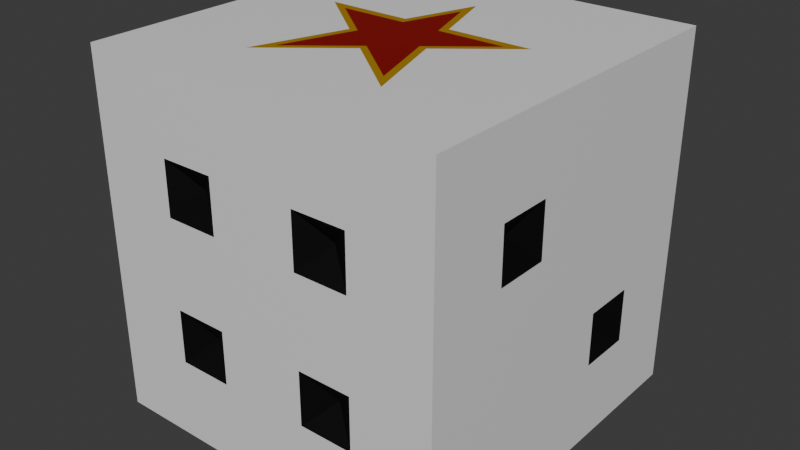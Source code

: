 # Source: DadoStella.blend  (saved by Blender 4.0.36; exported with 4.5.12 LTS)
import bpy
from mathutils import Matrix  # noqa: F401  (used for matrix-valued properties, if any)

bpy.ops.wm.read_factory_settings(use_empty=True)
scene = bpy.context.scene
scene.name = 'Scene'

# ---- collections
col_collection = bpy.data.collections.new('Collection'); scene.collection.children.link(col_collection)

# ---- materials (node trees are filled in below, after node groups)
mat_dice = bpy.data.materials.new('dice')
mat_dice.alpha_threshold = 0.0
mat_dice.use_transparent_shadow = False
mat_dice.roughness = 0.5
mat_dice.line_color = (0.0, 0.0, 0.0, 1.0)
mat_hole = bpy.data.materials.new('hole')
mat_hole.use_transparent_shadow = False
mat_red = bpy.data.materials.new('red')
mat_red.use_transparent_shadow = False
mat_gold = bpy.data.materials.new('gold')
mat_gold.use_transparent_shadow = False

# ---- material node trees
mat_dice.use_nodes = True; mat_dice.node_tree.nodes.clear()
_N = mat_dice.node_tree.nodes; _L = mat_dice.node_tree.links
n0 = _N.new('ShaderNodeOutputMaterial'); n0.name = 'Material Output'; n0.location = (300, 300)
n1 = _N.new('ShaderNodeBsdfPrincipled'); n1.name = 'Principled BSDF'; n1.location = (10, 300)
n1.inputs[3].default_value = 1.45
_L.new(n1.outputs[0], n0.inputs[0])
n0.is_active_output = True
mat_hole.use_nodes = True; mat_hole.node_tree.nodes.clear()
_N = mat_hole.node_tree.nodes; _L = mat_hole.node_tree.links
n0 = _N.new('ShaderNodeBsdfPrincipled'); n0.name = 'Principled BSDF'; n0.location = (10, 300)
n0.inputs[0].default_value = (0.0, 0.0, 0.0, 1.0)
n0.inputs[3].default_value = 1.45
n1 = _N.new('ShaderNodeOutputMaterial'); n1.name = 'Material Output'; n1.location = (300, 300)
_L.new(n0.outputs[0], n1.inputs[0])
n1.is_active_output = True
mat_red.use_nodes = True; mat_red.node_tree.nodes.clear()
_N = mat_red.node_tree.nodes; _L = mat_red.node_tree.links
n0 = _N.new('ShaderNodeBsdfPrincipled'); n0.name = 'Principled BSDF'; n0.location = (10, 300)
n0.inputs[0].default_value = (0.247, 0.0, 0.0, 1.0)
n0.inputs[3].default_value = 1.45
n1 = _N.new('ShaderNodeOutputMaterial'); n1.name = 'Material Output'; n1.location = (300, 300)
_L.new(n0.outputs[0], n1.inputs[0])
n1.is_active_output = True
mat_gold.use_nodes = True; mat_gold.node_tree.nodes.clear()
_N = mat_gold.node_tree.nodes; _L = mat_gold.node_tree.links
n0 = _N.new('ShaderNodeBsdfPrincipled'); n0.name = 'Principled BSDF'; n0.location = (10, 300)
n0.inputs[0].default_value = (0.801, 0.4341, 0.0, 1.0)
n0.inputs[1].default_value = 0.5
n0.inputs[2].default_value = 0.3
n0.inputs[3].default_value = 1.45
n1 = _N.new('ShaderNodeOutputMaterial'); n1.name = 'Material Output'; n1.location = (300, 300)
_L.new(n0.outputs[0], n1.inputs[0])
n1.is_active_output = True

# ---- world
world_world = bpy.data.worlds.new('World'); scene.world = world_world
world_world.use_nodes = True; world_world.node_tree.nodes.clear()
_N = world_world.node_tree.nodes; _L = world_world.node_tree.links
n0 = _N.new('ShaderNodeOutputWorld'); n0.name = 'World Output'; n0.location = (300, 300)
n1 = _N.new('ShaderNodeBackground'); n1.name = 'Background'; n1.location = (10, 300)
n1.inputs[0].default_value = (0.05088, 0.05088, 0.05088, 1.0)
_L.new(n1.outputs[0], n0.inputs[0])
n0.is_active_output = True
world_world.color = (0.05088, 0.05088, 0.05088)
world_world.use_sun_shadow = False
world_world.sun_shadow_jitter_overblur = 0.0

# ---- meshes
me_cube = bpy.data.meshes.new('Cube')
me_cube.from_pydata([(1.0, 1.0, 1.0), (1.0, 1.0, -1.0), (1.0, -1.0, 1.0), (1.0, -1.0, -1.0), (-1.0, 1.0, 1.0), (-1.0, 1.0, -1.0), (-1.0, -1.0, 1.0), (-1.0, -1.0, -1.0), (-1.0, 0.6, -1.0), (-1.0, 0.2, -1.0), (-1.0, -0.2, -1.0), (-1.0, -0.6, -1.0), (1.0, 0.6, 1.0), (1.0, 0.2, 1.0), (1.0, -0.2, 1.0), (1.0, -0.6, 1.0), (-1.0, -0.6, 1.0), (-1.0, -0.2, 1.0), (-1.0, 0.2, 1.0), (-1.0, 0.6, 1.0), (1.0, -0.6, -1.0), (1.0, -0.2, -1.0), (1.0, 0.2, -1.0), (1.0, 0.6, -1.0), (0.6, 1.0, -1.0), (0.2, 1.0, -1.0), (-0.2, 1.0, -1.0), (-0.6, 1.0, -1.0), (0.6, -1.0, 1.0), (0.2, -1.0, 1.0), (-0.2, -1.0, 1.0), (-0.6, -1.0, 1.0), (-0.6, -1.0, -1.0), (-0.2, -1.0, -1.0), (0.2, -1.0, -1.0), (0.6, -1.0, -1.0), (-0.6, 1.0, 1.0), (-0.2, 1.0, 1.0), (0.2, 1.0, 1.0), (0.6, 1.0, 1.0), (0.55, 0.55, -1.0), (0.25, 0.55, -1.0), (-0.25, 0.55, -1.0), (-0.55, 0.55, -1.0), (0.55, 0.25, -1.0), (0.25, 0.25, -1.0), (-0.25, 0.25, -1.0), (-0.55, 0.25, -1.0), (0.55, -0.25, -1.0), (0.25, -0.25, -1.0), (-0.25, -0.25, -1.0), (-0.55, -0.25, -1.0), (0.55, -0.55, -1.0), (0.25, -0.55, -1.0), (-0.25, -0.55, -1.0), (-0.55, -0.55, -1.0), (-0.6, 0.6, 1.0), (-0.2, 0.6, 1.0), (0.2, 0.6, 1.0), (0.6, 0.6, 1.0), (-0.6, 0.2, 1.0), (0.6, 0.2, 1.0), (-0.6, -0.2, 1.0), (0.6, -0.2, 1.0), (-0.6, -0.6, 1.0), (-0.2, -0.6, 1.0), (0.2, -0.6, 1.0), (0.6, -0.6, 1.0), (1.0, 1.0, 0.6), (1.0, 1.0, 0.2), (1.0, 1.0, -0.2), (1.0, 1.0, -0.6), (-1.0, -1.0, -0.6), (-1.0, -1.0, -0.2), (-1.0, -1.0, 0.2), (-1.0, -1.0, 0.6), (1.0, -1.0, 0.6), (1.0, -1.0, 0.2), (1.0, -1.0, -0.2), (1.0, -1.0, -0.6), (-1.0, 1.0, 0.6), (-1.0, 1.0, 0.2), (-1.0, 1.0, -0.2), (-1.0, 1.0, -0.6), (1.0, 0.6, 0.6), (1.0, 0.6, 0.2), (1.0, 0.55, -0.25), (1.0, 0.55, -0.55), (1.0, 0.2, 0.6), (1.0, 0.2, 0.2), (1.0, 0.25, -0.25), (1.0, 0.25, -0.55), (1.0, -0.25, 0.55), (1.0, -0.25, 0.25), (1.0, -0.2, -0.2), (1.0, -0.2, -0.6), (1.0, -0.55, 0.55), (1.0, -0.55, 0.25), (1.0, -0.6, -0.2), (1.0, -0.6, -0.6), (-1.0, -0.55, 0.55), (-1.0, -0.55, 0.25), (-1.0, -0.55, -0.25), (-1.0, -0.55, -0.55), (-1.0, -0.25, 0.55), (-1.0, -0.15, 0.15), (-1.0, -0.25, -0.25), (-1.0, -0.25, -0.55), (-1.0, 0.25, 0.55), (-1.0, 0.15, 0.15), (-1.0, 0.25, -0.25), (-1.0, 0.25, -0.55), (-1.0, 0.55, 0.55), (-1.0, 0.55, 0.25), (-1.0, 0.55, -0.25), (-1.0, 0.55, -0.55), (-0.6, 1.0, 0.6), (-0.6, 1.0, 0.2), (-0.55, 1.0, -0.25), (-0.55, 1.0, -0.55), (-0.2, 1.0, 0.6), (-0.15, 1.0, 0.15), (-0.25, 1.0, -0.25), (-0.25, 1.0, -0.55), (0.25, 1.0, 0.55), (0.15, 1.0, 0.15), (0.15, 1.0, -0.15), (0.2, 1.0, -0.6), (0.55, 1.0, 0.55), (0.55, 1.0, 0.25), (0.6, 1.0, -0.2), (0.6, 1.0, -0.6), (0.55, -1.0, 0.55), (0.55, -1.0, 0.25), (0.55, -1.0, -0.25), (0.55, -1.0, -0.55), (0.25, -1.0, 0.55), (0.25, -1.0, 0.25), (0.25, -1.0, -0.25), (0.25, -1.0, -0.55), (-0.25, -1.0, 0.55), (-0.25, -1.0, 0.25), (-0.25, -1.0, -0.25), (-0.25, -1.0, -0.55), (-0.55, -1.0, 0.55), (-0.55, -1.0, 0.25), (-0.55, -1.0, -0.25), (-0.55, -1.0, -0.55), (-0.2, 0.2, 1.0), (0.2, 0.2, 1.0), (0.6, 0.6, -1.0), (0.2, 0.6, -1.0), (-0.2, 0.6, -1.0), (-0.6, 0.6, -1.0), (0.55, 0.15, -1.0), (0.25, 0.15, -1.0), (-0.25, 0.15, -1.0), (-0.55, 0.15, -1.0), (0.55, -0.15, -1.0), (0.25, -0.15, -1.0), (-0.25, -0.15, -1.0), (-0.55, -0.15, -1.0), (0.6, -0.6, -1.0), (0.2, -0.6, -1.0), (-0.2, -0.6, -1.0), (-0.6, -0.6, -1.0), (0.6, 0.2, -1.0), (0.2, 0.2, -1.0), (-0.2, 0.2, -1.0), (-0.6, 0.2, -1.0), (0.6, -0.2, -1.0), (0.2, -0.2, -1.0), (-0.2, -0.2, -1.0), (-0.6, -0.2, -1.0), (0.6, -1.0, 0.6), (0.6, -1.0, 0.2), (0.6, -1.0, -0.2), (0.6, -1.0, -0.6), (0.2, -1.0, 0.6), (0.2, -1.0, 0.2), (0.2, -1.0, -0.2), (0.2, -1.0, -0.6), (-0.2, -1.0, 0.6), (-0.2, -1.0, 0.2), (-0.2, -1.0, -0.2), (-0.2, -1.0, -0.6), (-0.6, -1.0, 0.6), (-0.6, -1.0, 0.2), (-0.6, -1.0, -0.2), (-0.6, -1.0, -0.6), (-0.6, 1.0, -0.2), (-0.6, 1.0, -0.6), (-0.2, 1.0, 0.2), (-0.2, 1.0, -0.6), (-0.2, 1.0, -0.2), (-0.15, 1.0, -0.15), (0.2, 1.0, 0.6), (0.2, 1.0, -0.2), (0.2, 1.0, 0.2), (0.25, 1.0, 0.25), (0.6, 1.0, 0.6), (0.6, 1.0, 0.2), (-1.0, -0.6, 0.6), (-1.0, -0.6, 0.2), (-1.0, -0.6, -0.2), (-1.0, -0.6, -0.6), (-1.0, -0.2, 0.6), (-1.0, -0.2, -0.6), (-1.0, -0.2, 0.2), (-1.0, -0.25, 0.25), (-1.0, -0.2, -0.2), (-1.0, -0.15, -0.15), (-1.0, 0.2, 0.6), (-1.0, 0.2, -0.6), (-1.0, 0.2, 0.2), (-1.0, 0.25, 0.25), (-1.0, 0.2, -0.2), (-1.0, 0.15, -0.15), (-1.0, 0.6, 0.6), (-1.0, 0.6, 0.2), (-1.0, 0.6, -0.2), (-1.0, 0.6, -0.6), (1.0, 0.6, -0.2), (1.0, 0.6, -0.6), (1.0, 0.2, -0.2), (1.0, 0.2, -0.6), (1.0, -0.2, 0.6), (1.0, -0.2, 0.2), (1.0, -0.6, 0.6), (1.0, -0.6, 0.2), (-0.4, -0.4, -0.9), (0.4, -0.4, -0.9), (-0.4, 0.0, -0.9), (0.4, 0.0, -0.9), (-0.4, 0.4, -0.9), (0.4, 0.4, -0.9), (-0.4, -0.9, -0.4), (-0.4, -0.9, 0.4), (0.4, -0.9, -0.4), (0.4, -0.9, 0.4), (0.4, 0.9, 0.4), (0.0, 0.9, 0.0), (-0.4, 0.9, -0.4), (-0.9, 0.4, -0.4), (-0.9, 0.4, 0.4), (-0.9, 0.0, 0.0), (-0.9, -0.4, -0.4), (-0.9, -0.4, 0.4), (0.9, -0.4, 0.4), (0.9, 0.4, -0.4), (0.0, 1.0, -1.0), (0.0, -1.0, 1.0), (0.0, -1.0, -1.0), (0.0, 0.6, -1.0), (0.0, 0.2, -1.0), (0.0, -0.2, -1.0), (0.0, -0.6, -1.0), (0.0, -0.6, 1.0), (0.0, -1.0, -0.6), (0.0, -1.0, -0.2), (0.0, -1.0, 0.2), (0.0, -1.0, 0.6), (0.0, 1.0, -0.6), (0.0, 1.0, -0.2), (0.0, 1.0, -0.15), (0.4, -1.0, 1.0), (0.4, 1.0, 1.0), (0.4, 0.6, 1.0), (0.4, 0.2, 1.0), (0.4, -0.2, 1.0), (0.4, -0.6, 1.0), (0.4, -1.0, 0.6), (0.4, 1.0, 0.6), (0.4, -1.0, 0.55), (0.4, 1.0, 0.55), (-0.4, -1.0, 1.0), (-0.4, 1.0, 1.0), (-0.4, 0.6, 1.0), (-0.4, 0.2, 1.0), (-0.4, -0.2, 1.0), (-0.4, -0.6, 1.0), (-0.4, -1.0, 0.6), (-0.4, 1.0, -0.2), (-0.4, 1.0, 0.2), (-0.4, 1.0, 0.6), (-0.4, -1.0, 0.55), (-0.4, 1.0, -0.25), (0.0, 1.0, 1.0), (0.0, 0.6, 1.0), (0.0, 1.0, 0.2), (0.0, 1.0, 0.6), (0.0, 1.0, 0.15), (1.0, 0.0, 1.0), (-1.0, 0.0, 1.0), (1.0, 0.0, -1.0), (0.6, 0.0, 1.0), (-0.6, 0.0, 1.0), (0.6, 0.0, -1.0), (-1.0, 0.0, 0.2), (-1.0, 0.0, 0.6), (1.0, 0.0, -0.6), (1.0, 0.0, -0.2), (1.0, 0.0, 0.2), (1.0, 0.0, 0.6), (0.55, 0.0, -1.0), (-1.0, 0.0, 0.15), (0.4, 0.0, 1.0), (-0.4, 0.0, 1.0), (1.0, -0.4, 1.0), (-1.0, -0.4, 1.0), (0.6, -0.4, 1.0), (-0.6, -0.4, 1.0), (-1.0, -0.4, 0.6), (1.0, -0.4, 0.6), (-1.0, -0.4, 0.55), (1.0, -0.4, 0.55), (0.0, -0.4, 1.0), (0.4, -0.4, 1.0), (-0.4, -0.4, 1.0), (1.0, 0.4, 1.0), (-1.0, 0.4, 1.0), (0.6, 0.4, 1.0), (0.2, 0.4, 1.0), (-0.2, 0.4, 1.0), (-0.6, 0.4, 1.0), (-1.0, 0.4, 0.6), (1.0, 0.4, -0.2), (1.0, 0.4, 0.2), (1.0, 0.4, 0.6), (-1.0, 0.4, 0.55), (1.0, 0.4, -0.25), (0.4, 0.4, 1.0), (-0.4, 0.4, 1.0), (0.4, 0.04, 1.0), (0.2, -0.44, 1.0), (-0.4, 0.04, 1.0), (-0.06667, 0.4, 1.0), (0.2667, -0.2, 1.0), (0.1333, 0.2, 1.0), (-0.2, -0.44, 1.0), (0.35, 0.0, 1.0), (-0.15, -0.4, 1.0), (-0.3333, -0.4, 1.0), (0.3333, -0.4, 1.0), (-0.35, 0.0, 1.0), (-0.1333, 0.2, 1.0), (-0.2667, -0.2, 1.0), (0.06667, 0.4, 1.0), (0.15, -0.4, 1.0), (0.0, -0.28, 1.0), (-0.2316, -0.09474, 1.0), (0.2316, -0.09474, 1.0), (-0.4841, 0.1512, 1.0), (0.4841, 0.1512, 1.0), (-0.1614, 0.1512, 1.0), (0.1614, 0.1512, 1.0), (0.3227, 0.1512, 1.0), (0.3227, -0.4943, 1.0), (-0.3227, 0.1512, 1.0), (-0.3227, -0.4943, 1.0), (-4.454e-09, 0.474, 1.0), (0.3227, 0.02214, 1.0), (0.1614, -0.3652, 1.0), (-0.3227, 0.02214, 1.0), (-0.05379, 0.3126, 1.0), (0.2152, -0.1715, 1.0), (0.1076, 0.1512, 1.0), (-0.1614, -0.3652, 1.0), (0.2824, -0.01014, 1.0), (-0.121, -0.3329, 1.0), (-0.269, -0.3329, 1.0), (0.269, -0.3329, 1.0), (-0.2824, -0.01014, 1.0), (-0.1076, 0.1512, 1.0), (-0.2152, -0.1715, 1.0), (0.05379, 0.3126, 1.0), (0.121, -0.3329, 1.0), (-4.454e-09, -0.2361, 1.0), (-0.1869, -0.08658, 1.0), (0.1869, -0.08658, 1.0)], [], [(64, 16, 6, 31), (186, 31, 6, 75), (218, 19, 4, 80), (162, 20, 3, 35), (228, 15, 2, 76), (200, 39, 0, 68), (68, 0, 12, 84), (328, 319, 13, 88), (303, 292, 14, 226), (313, 308, 15, 228), (24, 1, 23, 150), (150, 23, 22, 166), (297, 294, 21, 170), (170, 21, 20, 162), (75, 6, 16, 202), (312, 309, 17, 206), (299, 293, 18, 212), (325, 320, 19, 218), (36, 4, 19, 56), (324, 320, 18, 60), (296, 293, 17, 62), (311, 309, 16, 64), (308, 310, 67, 15), (317, 343, 270), (316, 341, 339, 65, 257), (318, 311, 64, 280), (292, 295, 63, 14), (306, 340, 351, 337, 269), (51, 50, 230), (307, 296, 62, 279), (319, 321, 61, 13), (331, 322, 149, 268), (332, 324, 60, 278), (0, 39, 59, 12), (266, 38, 58, 267), (287, 37, 57, 288), (276, 36, 56, 277), (10, 173, 165, 11), (49, 48, 231), (255, 171, 163, 256), (157, 156, 232), (9, 169, 173, 10), (155, 154, 233), (254, 167, 171, 255), (43, 42, 234), (8, 153, 169, 9), (41, 40, 235), (253, 151, 167, 254), (143, 142, 236), (5, 27, 153, 8), (27, 26, 152, 153), (250, 25, 151, 253), (25, 24, 150, 151), (80, 4, 36, 116), (284, 276, 37, 120), (290, 287, 38, 196), (272, 266, 39, 200), (11, 165, 32, 7), (165, 164, 33, 32), (256, 163, 34, 252), (163, 162, 35, 34), (76, 2, 28, 174), (271, 265, 29, 178), (261, 251, 30, 182), (281, 275, 31, 186), (15, 67, 28, 2), (270, 66, 29, 265), (257, 65, 30, 251), (280, 64, 31, 275), (33, 185, 189, 32), (141, 140, 237), (184, 183, 187, 188), (135, 134, 238), (252, 258, 185, 33), (258, 259, 184, 185), (259, 260, 183, 184), (260, 261, 182, 183), (35, 177, 181, 34), (133, 132, 239), (176, 175, 179, 180), (199, 124, 240), (3, 79, 177, 35), (79, 78, 176, 177), (78, 77, 175, 176), (77, 76, 174, 175), (25, 127, 131, 24), (127, 197, 130, 131), (197, 198, 201, 130), (195, 121, 241), (250, 262, 127, 25), (262, 263, 197, 127), (119, 118, 242), (289, 290, 196, 198), (27, 191, 193, 26), (111, 110, 243), (282, 283, 192, 194), (283, 284, 120, 192), (5, 83, 191, 27), (83, 82, 190, 191), (82, 81, 117, 190), (81, 80, 116, 117), (9, 213, 221, 8), (215, 108, 244), (216, 214, 219, 220), (211, 105, 245), (10, 207, 213, 9), (207, 210, 216, 213), (103, 102, 246), (298, 299, 212, 214), (11, 205, 207, 10), (101, 100, 247), (204, 203, 208, 210), (93, 92, 248), (7, 72, 205, 11), (72, 73, 204, 205), (73, 74, 203, 204), (74, 75, 202, 203), (21, 95, 99, 20), (95, 94, 98, 99), (94, 227, 229, 98), (87, 86, 249), (294, 300, 95, 21), (300, 301, 94, 95), (301, 302, 227, 94), (302, 303, 226, 227), (23, 223, 225, 22), (326, 327, 89, 224), (327, 328, 88, 89), (1, 71, 223, 23), (71, 70, 222, 223), (70, 69, 85, 222), (69, 68, 84, 85), (24, 131, 71, 1), (131, 130, 70, 71), (130, 201, 69, 70), (201, 200, 68, 69), (20, 99, 79, 3), (99, 98, 78, 79), (98, 229, 77, 78), (229, 228, 76, 77), (8, 221, 83, 5), (221, 220, 82, 83), (220, 219, 81, 82), (219, 218, 80, 81), (32, 189, 72, 7), (189, 188, 73, 72), (188, 187, 74, 73), (187, 186, 75, 74), (40, 41, 151, 150), (42, 43, 153, 152), (45, 44, 166, 167), (47, 46, 168, 169), (48, 49, 171, 170), (50, 51, 173, 172), (53, 52, 162, 163), (55, 54, 164, 165), (51, 55, 165, 173), (54, 50, 172, 164), (49, 53, 163, 171), (52, 48, 170, 162), (43, 47, 169, 153), (46, 42, 152, 168), (41, 45, 167, 151), (44, 40, 150, 166), (154, 155, 167, 166), (156, 157, 169, 168), (159, 158, 170, 171), (161, 160, 172, 173), (157, 161, 173, 169), (160, 156, 168, 172), (155, 159, 171, 167), (304, 154, 166, 297), (132, 133, 175, 174), (134, 135, 177, 176), (137, 136, 178, 179), (139, 138, 180, 181), (140, 141, 183, 182), (142, 143, 185, 184), (145, 144, 186, 187), (147, 146, 188, 189), (143, 147, 189, 185), (146, 142, 184, 188), (141, 145, 187, 183), (285, 140, 182, 281), (135, 139, 181, 177), (138, 134, 176, 180), (133, 137, 179, 175), (273, 132, 174, 271), (118, 119, 191, 190), (121, 195, 194, 192), (123, 122, 194, 193), (124, 199, 198, 196), (126, 125, 198, 197), (129, 128, 200, 201), (199, 129, 201, 198), (274, 124, 196, 272), (264, 126, 197, 263), (291, 121, 192, 289), (119, 123, 193, 191), (286, 118, 190, 282), (100, 101, 203, 202), (102, 103, 205, 204), (209, 104, 206, 208), (105, 211, 210, 208), (107, 106, 210, 207), (108, 215, 214, 212), (217, 109, 214, 216), (110, 111, 213, 216), (113, 112, 218, 219), (115, 114, 220, 221), (111, 115, 221, 213), (114, 110, 216, 220), (215, 113, 219, 214), (329, 108, 212, 325), (211, 217, 216, 210), (305, 105, 208, 298), (103, 107, 207, 205), (106, 102, 204, 210), (101, 209, 208, 203), (314, 100, 202, 312), (86, 87, 223, 222), (91, 90, 224, 225), (92, 93, 227, 226), (97, 96, 228, 229), (93, 97, 229, 227), (315, 92, 226, 313), (87, 91, 225, 223), (330, 86, 222, 326), (50, 54, 230), (54, 55, 230), (55, 51, 230), (48, 52, 231), (52, 53, 231), (53, 49, 231), (156, 160, 232), (160, 161, 232), (161, 157, 232), (154, 304, 158, 233), (158, 159, 233), (159, 155, 233), (42, 46, 234), (46, 47, 234), (47, 43, 234), (40, 44, 235), (44, 45, 235), (45, 41, 235), (142, 146, 236), (146, 147, 236), (147, 143, 236), (140, 285, 144, 237), (144, 145, 237), (145, 141, 237), (134, 138, 238), (138, 139, 238), (139, 135, 238), (132, 273, 136, 239), (136, 137, 239), (137, 133, 239), (124, 274, 128, 240), (128, 129, 240), (129, 199, 240), (121, 291, 125, 241), (125, 126, 241), (126, 264, 195, 241), (118, 286, 122, 242), (122, 123, 242), (123, 119, 242), (110, 114, 243), (114, 115, 243), (115, 111, 243), (108, 329, 112, 244), (112, 113, 244), (113, 215, 244), (105, 305, 109, 245), (109, 217, 245), (217, 211, 245), (102, 106, 246), (106, 107, 246), (107, 103, 246), (100, 314, 104, 247), (104, 209, 247), (209, 101, 247), (92, 315, 96, 248), (96, 97, 248), (97, 93, 248), (86, 330, 90, 249), (90, 91, 249), (91, 87, 249), (195, 264, 263, 194), (193, 194, 263, 262), (26, 193, 262, 250), (179, 178, 261, 260), (180, 179, 260, 259), (181, 180, 259, 258), (34, 181, 258, 252), (66, 257, 251, 29), (178, 29, 251, 261), (164, 256, 252, 33), (26, 250, 253, 152), (152, 253, 254, 168), (168, 254, 255, 172), (172, 255, 256, 164), (128, 274, 272, 200), (136, 273, 271, 178), (67, 270, 265, 28), (174, 28, 265, 271), (196, 38, 266, 272), (39, 266, 267, 59), (321, 331, 268, 61), (295, 306, 269, 63), (310, 317, 270, 67), (122, 286, 282, 194), (144, 285, 281, 186), (117, 116, 284, 283), (190, 117, 283, 282), (65, 280, 275, 30), (182, 30, 275, 281), (116, 36, 276, 284), (37, 276, 277, 57), (323, 332, 278, 148), (125, 291, 289, 198), (192, 120, 290, 289), (120, 37, 287, 290), (38, 287, 288, 58), (322, 347, 338, 149), (61, 333, 306, 295), (109, 305, 298, 214), (158, 304, 297, 170), (89, 88, 303, 302), (224, 89, 302, 301), (225, 224, 301, 300), (22, 225, 300, 294), (208, 206, 299, 298), (13, 61, 295, 292), (60, 18, 293, 296), (206, 17, 293, 299), (166, 22, 294, 297), (88, 13, 292, 303), (63, 269, 317, 310), (96, 315, 313, 228), (104, 314, 312, 206), (279, 62, 311, 318), (269, 337, 343, 317), (14, 63, 310, 308), (62, 17, 309, 311), (202, 16, 309, 312), (226, 14, 308, 313), (58, 288, 347, 322), (57, 277, 332, 323), (59, 267, 331, 321), (90, 330, 326, 224), (112, 329, 325, 218), (85, 84, 328, 327), (222, 85, 327, 326), (277, 56, 324, 332), (288, 57, 323, 336), (267, 58, 322, 331), (12, 59, 321, 319), (56, 19, 320, 324), (212, 18, 320, 325), (84, 12, 319, 328), (342, 346, 279, 318), (348, 349, 316), (349, 341, 316), (345, 336, 323, 148), (339, 280, 65), (280, 342, 318), (344, 335, 307), (335, 60, 296, 307), (333, 340, 306), (350, 344, 307, 279, 346), (270, 334, 66), (334, 348, 316, 257, 66), (339, 341, 369, 367), (338, 347, 375, 366), (347, 288, 360, 375), (333, 61, 353, 361), (336, 345, 373, 364), (348, 334, 362, 376), (342, 280, 359, 370), (337, 351, 379, 365), (278, 60, 352, 358), (280, 339, 367, 359), (351, 340, 368, 379), (288, 336, 364, 360), (148, 278, 358, 354), (335, 344, 372, 363), (149, 338, 366, 355), (60, 335, 363, 352), (345, 148, 354, 373), (61, 268, 356, 353), (340, 333, 361, 368), (343, 337, 365, 371), (350, 346, 374, 378), (346, 342, 370, 374), (344, 350, 378, 372), (349, 348, 376, 377), (268, 149, 355, 356), (270, 343, 371, 357), (341, 349, 377, 369), (334, 270, 357, 362), (358, 352, 363, 372, 378, 374, 370, 359, 367, 369, 377, 376, 362, 357, 371, 365, 379, 368, 361, 353, 356, 355, 366, 375, 360, 364, 373, 354)])
me_cube.polygons.foreach_set('material_index', [0, 0, 0, 0, 0, 0, 0, 0, 0, 0, 0, 0, 0, 0, 0, 0, 0, 0, 0, 0, 0, 0, 0, 0, 0, 0, 0, 0, 1, 0, 0, 0, 0, 0, 0, 0, 0, 0, 1, 0, 1, 0, 1, 0, 1, 0, 1, 0, 1, 0, 0, 0, 0, 0, 0, 0, 0, 0, 0, 0, 0, 0, 0, 0, 0, 0, 0, 0, 0, 0, 1, 0, 1, 0, 0, 0, 0, 0, 1, 0, 1, 0, 0, 0, 0, 0, 0, 0, 1, 0, 0, 1, 0, 0, 1, 0, 0, 0, 0, 0, 0, 0, 1, 0, 1, 0, 0, 1, 0, 0, 1, 0, 1, 0, 0, 0, 0, 0, 0, 0, 1, 0, 0, 0, 0, 0, 0, 0, 0, 0, 0, 0, 0, 0, 0, 0, 0, 0, 0, 0, 0, 0, 0, 0, 0, 0, 0, 0, 0, 0, 0, 0, 0, 0, 0, 0, 0, 0, 0, 0, 0, 0, 0, 0, 0, 0, 0, 0, 0, 0, 0, 0, 0, 0, 0, 0, 0, 0, 0, 0, 0, 0, 0, 0, 0, 0, 0, 0, 0, 0, 0, 0, 0, 0, 0, 0, 0, 0, 0, 0, 0, 0, 0, 0, 0, 0, 0, 0, 0, 0, 0, 0, 0, 0, 0, 0, 0, 0, 0, 0, 0, 0, 0, 0, 0, 0, 0, 0, 1, 1, 1, 1, 1, 1, 1, 1, 1, 1, 1, 1, 1, 1, 1, 1, 1, 1, 1, 1, 1, 1, 1, 1, 1, 1, 1, 1, 1, 1, 1, 1, 1, 1, 1, 1, 1, 1, 1, 1, 1, 1, 1, 1, 1, 1, 1, 1, 1, 1, 1, 1, 1, 1, 1, 1, 1, 1, 1, 1, 0, 0, 0, 0, 0, 0, 0, 0, 0, 0, 0, 0, 0, 0, 0, 0, 0, 0, 0, 0, 0, 0, 0, 0, 0, 0, 0, 0, 0, 0, 0, 0, 0, 0, 0, 0, 0, 0, 0, 0, 0, 0, 0, 0, 0, 0, 0, 0, 0, 0, 0, 0, 0, 0, 0, 0, 0, 0, 0, 0, 0, 0, 0, 0, 0, 0, 0, 0, 0, 0, 0, 0, 0, 0, 0, 0, 0, 0, 0, 0, 0, 0, 0, 0, 0, 3, 3, 3, 3, 3, 3, 3, 3, 3, 3, 3, 3, 3, 3, 3, 3, 3, 3, 3, 3, 3, 3, 3, 3, 3, 3, 3, 3, 2])
_uv = me_cube.uv_layers.new(name='UVMap')
_uv.uv.foreach_set('vector', [0.825, 0.7, 0.875, 0.7, 0.875, 0.75, 0.825, 0.75, 0.575, 0.95, 0.625, 0.95, 0.625, 1.0, 0.575, 1.0, 0.575, 0.2, 0.625, 0.2, 0.625, 0.25, 0.575, 0.25, 0.325, 0.7, 0.375, 0.7, 0.375, 0.75, 0.325, 0.75, 0.575, 0.7, 0.625, 0.7, 0.625, 0.75, 0.575, 0.75, 0.575, 0.45, 0.625, 0.45, 0.625, 0.5, 0.575, 0.5, 0.575, 0.5, 0.625, 0.5, 0.625, 0.55, 0.575, 0.55, 0.575, 0.575, 0.625, 0.575, 0.625, 0.6, 0.575, 0.6, 0.575, 0.625, 0.625, 0.625, 0.625, 0.65, 0.575, 0.65, 0.575, 0.675, 0.625, 0.675, 0.625, 0.7, 0.575, 0.7, 0.325, 0.5, 0.375, 0.5, 0.375, 0.55, 0.325, 0.55, 0.325, 0.55, 0.375, 0.55, 0.375, 0.6, 0.325, 0.6, 0.325, 0.625, 0.375, 0.625, 0.375, 0.65, 0.325, 0.65, 0.325, 0.65, 0.375, 0.65, 0.375, 0.7, 0.325, 0.7, 0.575, 0.0, 0.625, 0.0, 0.625, 0.05, 0.575, 0.05, 0.575, 0.075, 0.625, 0.075, 0.625, 0.1, 0.575, 0.1, 0.575, 0.125, 0.625, 0.125, 0.625, 0.15, 0.575, 0.15, 0.575, 0.175, 0.625, 0.175, 0.625, 0.2, 0.575, 0.2, 0.825, 0.5, 0.875, 0.5, 0.875, 0.55, 0.825, 0.55, 0.825, 0.575, 0.875, 0.575, 0.875, 0.6, 0.825, 0.6, 0.825, 0.625, 0.875, 0.625, 0.875, 0.65, 0.825, 0.65, 0.825, 0.675, 0.875, 0.675, 0.875, 0.7, 0.825, 0.7, 0.625, 0.675, 0.675, 0.675, 0.675, 0.7, 0.625, 0.7, 0.7, 0.675, 0.7083, 0.675, 0.7, 0.7, 0.75, 0.675, 0.7687, 0.675, 0.775, 0.68, 0.775, 0.7, 0.75, 0.7, 0.8, 0.675, 0.825, 0.675, 0.825, 0.7, 0.8, 0.7, 0.625, 0.625, 0.675, 0.625, 0.675, 0.65, 0.625, 0.65, 0.7, 0.625, 0.7063, 0.625, 0.7211, 0.6368, 0.7167, 0.65, 0.7, 0.65, 0.1813, 0.6562, 0.2188, 0.6562, 0.2, 0.675, 0.8, 0.625, 0.825, 0.625, 0.825, 0.65, 0.8, 0.65, 0.625, 0.575, 0.675, 0.575, 0.675, 0.6, 0.625, 0.6, 0.7, 0.575, 0.725, 0.575, 0.725, 0.6, 0.7, 0.6, 0.8, 0.575, 0.825, 0.575, 0.825, 0.6, 0.8, 0.6, 0.625, 0.5, 0.675, 0.5, 0.675, 0.55, 0.625, 0.55, 0.7, 0.5, 0.725, 0.5, 0.725, 0.55, 0.7, 0.55, 0.75, 0.5, 0.775, 0.5, 0.775, 0.55, 0.75, 0.55, 0.8, 0.5, 0.825, 0.5, 0.825, 0.55, 0.8, 0.55, 0.125, 0.65, 0.175, 0.65, 0.175, 0.7, 0.125, 0.7, 0.2813, 0.6563, 0.3187, 0.6562, 0.3, 0.675, 0.25, 0.65, 0.275, 0.65, 0.275, 0.7, 0.25, 0.7, 0.1813, 0.6063, 0.2188, 0.6063, 0.2, 0.625, 0.125, 0.6, 0.175, 0.6, 0.175, 0.65, 0.125, 0.65, 0.2812, 0.6063, 0.3188, 0.6063, 0.3, 0.625, 0.25, 0.6, 0.275, 0.6, 0.275, 0.65, 0.25, 0.65, 0.1813, 0.5562, 0.2188, 0.5562, 0.2, 0.575, 0.125, 0.55, 0.175, 0.55, 0.175, 0.6, 0.125, 0.6, 0.2812, 0.5562, 0.3188, 0.5563, 0.3, 0.575, 0.25, 0.55, 0.275, 0.55, 0.275, 0.6, 0.25, 0.6, 0.4313, 0.9063, 0.4688, 0.9063, 0.45, 0.925, 0.125, 0.5, 0.175, 0.5, 0.175, 0.55, 0.125, 0.55, 0.175, 0.5, 0.225, 0.5, 0.225, 0.55, 0.175, 0.55, 0.25, 0.5, 0.275, 0.5, 0.275, 0.55, 0.25, 0.55, 0.275, 0.5, 0.325, 0.5, 0.325, 0.55, 0.275, 0.55, 0.575, 0.25, 0.625, 0.25, 0.625, 0.3, 0.575, 0.3, 0.575, 0.325, 0.625, 0.325, 0.625, 0.35, 0.575, 0.35, 0.575, 0.375, 0.625, 0.375, 0.625, 0.4, 0.575, 0.4, 0.575, 0.425, 0.625, 0.425, 0.625, 0.45, 0.575, 0.45, 0.125, 0.7, 0.175, 0.7, 0.175, 0.75, 0.125, 0.75, 0.175, 0.7, 0.225, 0.7, 0.225, 0.75, 0.175, 0.75, 0.25, 0.7, 0.275, 0.7, 0.275, 0.75, 0.25, 0.75, 0.275, 0.7, 0.325, 0.7, 0.325, 0.75, 0.275, 0.75, 0.575, 0.75, 0.625, 0.75, 0.625, 0.8, 0.575, 0.8, 0.575, 0.825, 0.625, 0.825, 0.625, 0.85, 0.575, 0.85, 0.575, 0.875, 0.625, 0.875, 0.625, 0.9, 0.575, 0.9, 0.575, 0.925, 0.625, 0.925, 0.625, 0.95, 0.575, 0.95, 0.625, 0.7, 0.675, 0.7, 0.675, 0.75, 0.625, 0.75, 0.7, 0.7, 0.725, 0.7, 0.725, 0.75, 0.7, 0.75, 0.75, 0.7, 0.775, 0.7, 0.775, 0.75, 0.75, 0.75, 0.8, 0.7, 0.825, 0.7, 0.825, 0.75, 0.8, 0.75, 0.375, 0.9, 0.425, 0.9, 0.425, 0.95, 0.375, 0.95, 0.5312, 0.9063, 0.5688, 0.9062, 0.55, 0.925, 0.475, 0.9, 0.525, 0.9, 0.525, 0.95, 0.475, 0.95, 0.4313, 0.8063, 0.4688, 0.8063, 0.45, 0.825, 0.375, 0.875, 0.425, 0.875, 0.425, 0.9, 0.375, 0.9, 0.425, 0.875, 0.475, 0.875, 0.475, 0.9, 0.425, 0.9, 0.475, 0.875, 0.525, 0.875, 0.525, 0.9, 0.475, 0.9, 0.525, 0.875, 0.575, 0.875, 0.575, 0.9, 0.525, 0.9, 0.375, 0.8, 0.425, 0.8, 0.425, 0.85, 0.375, 0.85, 0.5312, 0.8063, 0.5688, 0.8063, 0.55, 0.825, 0.475, 0.8, 0.525, 0.8, 0.525, 0.85, 0.475, 0.85, 0.5312, 0.4063, 0.5688, 0.4063, 0.55, 0.425, 0.375, 0.75, 0.425, 0.75, 0.425, 0.8, 0.375, 0.8, 0.425, 0.75, 0.475, 0.75, 0.475, 0.8, 0.425, 0.8, 0.475, 0.75, 0.525, 0.75, 0.525, 0.8, 0.475, 0.8, 0.525, 0.75, 0.575, 0.75, 0.575, 0.8, 0.525, 0.8, 0.375, 0.4, 0.425, 0.4, 0.425, 0.45, 0.375, 0.45, 0.425, 0.4, 0.475, 0.4, 0.475, 0.45, 0.425, 0.45, 0.475, 0.4, 0.525, 0.4, 0.525, 0.45, 0.475, 0.45, 0.4812, 0.3563, 0.5187, 0.3563, 0.5, 0.375, 0.375, 0.375, 0.425, 0.375, 0.425, 0.4, 0.375, 0.4, 0.425, 0.375, 0.475, 0.375, 0.475, 0.4, 0.425, 0.4, 0.4313, 0.3063, 0.4688, 0.3063, 0.45, 0.325, 0.525, 0.375, 0.575, 0.375, 0.575, 0.4, 0.525, 0.4, 0.375, 0.3, 0.425, 0.3, 0.425, 0.35, 0.375, 0.35, 0.4313, 0.1563, 0.4688, 0.1563, 0.45, 0.175, 0.475, 0.325, 0.525, 0.325, 0.525, 0.35, 0.475, 0.35, 0.525, 0.325, 0.575, 0.325, 0.575, 0.35, 0.525, 0.35, 0.375, 0.25, 0.425, 0.25, 0.425, 0.3, 0.375, 0.3, 0.425, 0.25, 0.475, 0.25, 0.475, 0.3, 0.425, 0.3, 0.475, 0.25, 0.525, 0.25, 0.525, 0.3, 0.475, 0.3, 0.525, 0.25, 0.575, 0.25, 0.575, 0.3, 0.525, 0.3, 0.375, 0.15, 0.425, 0.15, 0.425, 0.2, 0.375, 0.2, 0.5312, 0.1563, 0.5688, 0.1562, 0.55, 0.175, 0.475, 0.15, 0.525, 0.15, 0.525, 0.2, 0.475, 0.2, 0.4812, 0.1063, 0.5187, 0.1063, 0.5, 0.125, 0.375, 0.1, 0.425, 0.1, 0.425, 0.15, 0.375, 0.15, 0.425, 0.1, 0.475, 0.1, 0.475, 0.15, 0.425, 0.15, 0.4313, 0.05625, 0.4688, 0.05625, 0.45, 0.075, 0.525, 0.125, 0.575, 0.125, 0.575, 0.15, 0.525, 0.15, 0.375, 0.05, 0.425, 0.05, 0.425, 0.1, 0.375, 0.1, 0.5312, 0.05625, 0.5688, 0.05625, 0.55, 0.075, 0.475, 0.05, 0.525, 0.05, 0.525, 0.1, 0.475, 0.1, 0.5312, 0.6562, 0.5688, 0.6562, 0.55, 0.675, 0.375, 0.0, 0.425, 0.0, 0.425, 0.05, 0.375, 0.05, 0.425, 0.0, 0.475, 0.0, 0.475, 0.05, 0.425, 0.05, 0.475, 0.0, 0.525, 0.0, 0.525, 0.05, 0.475, 0.05, 0.525, 0.0, 0.575, 0.0, 0.575, 0.05, 0.525, 0.05, 0.375, 0.65, 0.425, 0.65, 0.425, 0.7, 0.375, 0.7, 0.425, 0.65, 0.475, 0.65, 0.475, 0.7, 0.425, 0.7, 0.475, 0.65, 0.525, 0.65, 0.525, 0.7, 0.475, 0.7, 0.4313, 0.5562, 0.4688, 0.5562, 0.45, 0.575, 0.375, 0.625, 0.425, 0.625, 0.425, 0.65, 0.375, 0.65, 0.425, 0.625, 0.475, 0.625, 0.475, 0.65, 0.425, 0.65, 0.475, 0.625, 0.525, 0.625, 0.525, 0.65, 0.475, 0.65, 0.525, 0.625, 0.575, 0.625, 0.575, 0.65, 0.525, 0.65, 0.375, 0.55, 0.425, 0.55, 0.425, 0.6, 0.375, 0.6, 0.475, 0.575, 0.525, 0.575, 0.525, 0.6, 0.475, 0.6, 0.525, 0.575, 0.575, 0.575, 0.575, 0.6, 0.525, 0.6, 0.375, 0.5, 0.425, 0.5, 0.425, 0.55, 0.375, 0.55, 0.425, 0.5, 0.475, 0.5, 0.475, 0.55, 0.425, 0.55, 0.475, 0.5, 0.525, 0.5, 0.525, 0.55, 0.475, 0.55, 0.525, 0.5, 0.575, 0.5, 0.575, 0.55, 0.525, 0.55, 0.375, 0.45, 0.425, 0.45, 0.425, 0.5, 0.375, 0.5, 0.425, 0.45, 0.475, 0.45, 0.475, 0.5, 0.425, 0.5, 0.475, 0.45, 0.525, 0.45, 0.525, 0.5, 0.475, 0.5, 0.525, 0.45, 0.575, 0.45, 0.575, 0.5, 0.525, 0.5, 0.375, 0.7, 0.425, 0.7, 0.425, 0.75, 0.375, 0.75, 0.425, 0.7, 0.475, 0.7, 0.475, 0.75, 0.425, 0.75, 0.475, 0.7, 0.525, 0.7, 0.525, 0.75, 0.475, 0.75, 0.525, 0.7, 0.575, 0.7, 0.575, 0.75, 0.525, 0.75, 0.375, 0.2, 0.425, 0.2, 0.425, 0.25, 0.375, 0.25, 0.425, 0.2, 0.475, 0.2, 0.475, 0.25, 0.425, 0.25, 0.475, 0.2, 0.525, 0.2, 0.525, 0.25, 0.475, 0.25, 0.525, 0.2, 0.575, 0.2, 0.575, 0.25, 0.525, 0.25, 0.375, 0.95, 0.425, 0.95, 0.425, 1.0, 0.375, 1.0, 0.425, 0.95, 0.475, 0.95, 0.475, 1.0, 0.425, 1.0, 0.475, 0.95, 0.525, 0.95, 0.525, 1.0, 0.475, 1.0, 0.525, 0.95, 0.575, 0.95, 0.575, 1.0, 0.525, 1.0, 0.3188, 0.5563, 0.2812, 0.5562, 0.275, 0.55, 0.325, 0.55, 0.2188, 0.5562, 0.1813, 0.5562, 0.175, 0.55, 0.225, 0.55, 0.2813, 0.5938, 0.3187, 0.5938, 0.325, 0.6, 0.275, 0.6, 0.1813, 0.5938, 0.2188, 0.5938, 0.225, 0.6, 0.175, 0.6, 0.3187, 0.6562, 0.2813, 0.6563, 0.275, 0.65, 0.325, 0.65, 0.2188, 0.6562, 0.1813, 0.6562, 0.175, 0.65, 0.225, 0.65, 0.2812, 0.6938, 0.3187, 0.6937, 0.325, 0.7, 0.275, 0.7, 0.1813, 0.6938, 0.2187, 0.6937, 0.225, 0.7, 0.175, 0.7, 0.1813, 0.6562, 0.1813, 0.6938, 0.175, 0.7, 0.175, 0.65, 0.2187, 0.6937, 0.2188, 0.6562, 0.225, 0.65, 0.225, 0.7, 0.2813, 0.6563, 0.2812, 0.6938, 0.275, 0.7, 0.275, 0.65, 0.3187, 0.6937, 0.3187, 0.6562, 0.325, 0.65, 0.325, 0.7, 0.1813, 0.5562, 0.1813, 0.5938, 0.175, 0.6, 0.175, 0.55, 0.2188, 0.5938, 0.2188, 0.5562, 0.225, 0.55, 0.225, 0.6, 0.2812, 0.5562, 0.2813, 0.5938, 0.275, 0.6, 0.275, 0.55, 0.3187, 0.5938, 0.3188, 0.5563, 0.325, 0.55, 0.325, 0.6, 0.3188, 0.6063, 0.2812, 0.6063, 0.275, 0.6, 0.325, 0.6, 0.2188, 0.6063, 0.1813, 0.6063, 0.175, 0.6, 0.225, 0.6, 0.2812, 0.6437, 0.3187, 0.6438, 0.325, 0.65, 0.275, 0.65, 0.1813, 0.6438, 0.2188, 0.6437, 0.225, 0.65, 0.175, 0.65, 0.1813, 0.6063, 0.1813, 0.6438, 0.175, 0.65, 0.175, 0.6, 0.2188, 0.6437, 0.2188, 0.6063, 0.225, 0.6, 0.225, 0.65, 0.2812, 0.6063, 0.2812, 0.6437, 0.275, 0.65, 0.275, 0.6, 0.3188, 0.625, 0.3188, 0.6063, 0.325, 0.6, 0.325, 0.625, 0.5688, 0.8063, 0.5312, 0.8063, 0.525, 0.8, 0.575, 0.8, 0.4688, 0.8063, 0.4313, 0.8063, 0.425, 0.8, 0.475, 0.8, 0.5312, 0.8438, 0.5687, 0.8438, 0.575, 0.85, 0.525, 0.85, 0.4313, 0.8438, 0.4688, 0.8438, 0.475, 0.85, 0.425, 0.85, 0.5688, 0.9062, 0.5312, 0.9063, 0.525, 0.9, 0.575, 0.9, 0.4688, 0.9063, 0.4313, 0.9063, 0.425, 0.9, 0.475, 0.9, 0.5312, 0.9438, 0.5687, 0.9437, 0.575, 0.95, 0.525, 0.95, 0.4313, 0.9438, 0.4687, 0.9437, 0.475, 0.95, 0.425, 0.95, 0.4313, 0.9063, 0.4313, 0.9438, 0.425, 0.95, 0.425, 0.9, 0.4687, 0.9437, 0.4688, 0.9063, 0.475, 0.9, 0.475, 0.95, 0.5312, 0.9063, 0.5312, 0.9438, 0.525, 0.95, 0.525, 0.9, 0.5687, 0.925, 0.5688, 0.9062, 0.575, 0.9, 0.575, 0.925, 0.4313, 0.8063, 0.4313, 0.8438, 0.425, 0.85, 0.425, 0.8, 0.4688, 0.8438, 0.4688, 0.8063, 0.475, 0.8, 0.475, 0.85, 0.5312, 0.8063, 0.5312, 0.8438, 0.525, 0.85, 0.525, 0.8, 0.5688, 0.825, 0.5688, 0.8063, 0.575, 0.8, 0.575, 0.825, 0.4688, 0.3063, 0.4313, 0.3063, 0.425, 0.3, 0.475, 0.3, 0.5187, 0.3563, 0.4812, 0.3563, 0.475, 0.35, 0.525, 0.35, 0.4313, 0.3438, 0.4688, 0.3438, 0.475, 0.35, 0.425, 0.35, 0.5688, 0.4063, 0.5312, 0.4063, 0.525, 0.4, 0.575, 0.4, 0.4812, 0.3937, 0.5187, 0.3937, 0.525, 0.4, 0.475, 0.4, 0.5312, 0.4437, 0.5687, 0.4437, 0.575, 0.45, 0.525, 0.45, 0.5312, 0.4063, 0.5312, 0.4437, 0.525, 0.45, 0.525, 0.4, 0.5687, 0.425, 0.5688, 0.4063, 0.575, 0.4, 0.575, 0.425, 0.4813, 0.375, 0.4812, 0.3937, 0.475, 0.4, 0.475, 0.375, 0.5187, 0.375, 0.5187, 0.3563, 0.525, 0.35, 0.525, 0.375, 0.4313, 0.3063, 0.4313, 0.3438, 0.425, 0.35, 0.425, 0.3, 0.4688, 0.325, 0.4688, 0.3063, 0.475, 0.3, 0.475, 0.325, 0.5688, 0.05625, 0.5312, 0.05625, 0.525, 0.05, 0.575, 0.05, 0.4688, 0.05625, 0.4313, 0.05625, 0.425, 0.05, 0.475, 0.05, 0.5312, 0.09375, 0.5687, 0.09375, 0.575, 0.1, 0.525, 0.1, 0.5187, 0.1063, 0.4812, 0.1063, 0.475, 0.1, 0.525, 0.1, 0.4313, 0.09375, 0.4688, 0.09375, 0.475, 0.1, 0.425, 0.1, 0.5688, 0.1562, 0.5312, 0.1563, 0.525, 0.15, 0.575, 0.15, 0.4812, 0.1438, 0.5187, 0.1438, 0.525, 0.15, 0.475, 0.15, 0.4688, 0.1563, 0.4313, 0.1563, 0.425, 0.15, 0.475, 0.15, 0.5312, 0.1937, 0.5687, 0.1938, 0.575, 0.2, 0.525, 0.2, 0.4313, 0.1937, 0.4687, 0.1937, 0.475, 0.2, 0.425, 0.2, 0.4313, 0.1563, 0.4313, 0.1937, 0.425, 0.2, 0.425, 0.15, 0.4687, 0.1937, 0.4688, 0.1563, 0.475, 0.15, 0.475, 0.2, 0.5312, 0.1563, 0.5312, 0.1937, 0.525, 0.2, 0.525, 0.15, 0.5687, 0.175, 0.5688, 0.1562, 0.575, 0.15, 0.575, 0.175, 0.4812, 0.1063, 0.4812, 0.1438, 0.475, 0.15, 0.475, 0.1, 0.5187, 0.125, 0.5187, 0.1063, 0.525, 0.1, 0.525, 0.125, 0.4313, 0.05625, 0.4313, 0.09375, 0.425, 0.1, 0.425, 0.05, 0.4688, 0.09375, 0.4688, 0.05625, 0.475, 0.05, 0.475, 0.1, 0.5312, 0.05625, 0.5312, 0.09375, 0.525, 0.1, 0.525, 0.05, 0.5688, 0.075, 0.5688, 0.05625, 0.575, 0.05, 0.575, 0.075, 0.4688, 0.5562, 0.4313, 0.5562, 0.425, 0.55, 0.475, 0.55, 0.4313, 0.5938, 0.4688, 0.5938, 0.475, 0.6, 0.425, 0.6, 0.5688, 0.6562, 0.5312, 0.6562, 0.525, 0.65, 0.575, 0.65, 0.5312, 0.6938, 0.5687, 0.6937, 0.575, 0.7, 0.525, 0.7, 0.5312, 0.6562, 0.5312, 0.6938, 0.525, 0.7, 0.525, 0.65, 0.5687, 0.675, 0.5688, 0.6562, 0.575, 0.65, 0.575, 0.675, 0.4313, 0.5562, 0.4313, 0.5938, 0.425, 0.6, 0.425, 0.55, 0.4688, 0.575, 0.4688, 0.5562, 0.475, 0.55, 0.475, 0.575, 0.2188, 0.6562, 0.2187, 0.6937, 0.2, 0.675, 0.2187, 0.6937, 0.1813, 0.6938, 0.2, 0.675, 0.1813, 0.6938, 0.1813, 0.6562, 0.2, 0.675, 0.3187, 0.6562, 0.3187, 0.6937, 0.3, 0.675, 0.3187, 0.6937, 0.2812, 0.6938, 0.3, 0.675, 0.2812, 0.6938, 0.2813, 0.6563, 0.3, 0.675, 0.2188, 0.6063, 0.2188, 0.6437, 0.2, 0.625, 0.2188, 0.6437, 0.1813, 0.6438, 0.2, 0.625, 0.1813, 0.6438, 0.1813, 0.6063, 0.2, 0.625, 0.3188, 0.6063, 0.3188, 0.625, 0.3187, 0.6438, 0.3, 0.625, 0.3187, 0.6438, 0.2812, 0.6437, 0.3, 0.625, 0.2812, 0.6437, 0.2812, 0.6063, 0.3, 0.625, 0.2188, 0.5562, 0.2188, 0.5938, 0.2, 0.575, 0.2188, 0.5938, 0.1813, 0.5938, 0.2, 0.575, 0.1813, 0.5938, 0.1813, 0.5562, 0.2, 0.575, 0.3188, 0.5563, 0.3187, 0.5938, 0.3, 0.575, 0.3187, 0.5938, 0.2813, 0.5938, 0.3, 0.575, 0.2813, 0.5938, 0.2812, 0.5562, 0.3, 0.575, 0.4688, 0.9063, 0.4687, 0.9437, 0.45, 0.925, 0.4687, 0.9437, 0.4313, 0.9438, 0.45, 0.925, 0.4313, 0.9438, 0.4313, 0.9063, 0.45, 0.925, 0.5688, 0.9062, 0.5687, 0.925, 0.5687, 0.9437, 0.55, 0.925, 0.5687, 0.9437, 0.5312, 0.9438, 0.55, 0.925, 0.5312, 0.9438, 0.5312, 0.9063, 0.55, 0.925, 0.4688, 0.8063, 0.4688, 0.8438, 0.45, 0.825, 0.4688, 0.8438, 0.4313, 0.8438, 0.45, 0.825, 0.4313, 0.8438, 0.4313, 0.8063, 0.45, 0.825, 0.5688, 0.8063, 0.5688, 0.825, 0.5687, 0.8438, 0.55, 0.825, 0.5687, 0.8438, 0.5312, 0.8438, 0.55, 0.825, 0.5312, 0.8438, 0.5312, 0.8063, 0.55, 0.825, 0.5688, 0.4063, 0.5687, 0.425, 0.5687, 0.4437, 0.55, 0.425, 0.5687, 0.4437, 0.5312, 0.4437, 0.55, 0.425, 0.5312, 0.4437, 0.5312, 0.4063, 0.55, 0.425, 0.5187, 0.3563, 0.5187, 0.375, 0.5187, 0.3937, 0.5, 0.375, 0.5187, 0.3937, 0.4812, 0.3937, 0.5, 0.375, 0.4812, 0.3937, 0.4813, 0.375, 0.4812, 0.3563, 0.5, 0.375, 0.4688, 0.3063, 0.4688, 0.325, 0.4688, 0.3438, 0.45, 0.325, 0.4688, 0.3438, 0.4313, 0.3438, 0.45, 0.325, 0.4313, 0.3438, 0.4313, 0.3063, 0.45, 0.325, 0.4688, 0.1563, 0.4687, 0.1937, 0.45, 0.175, 0.4687, 0.1937, 0.4313, 0.1937, 0.45, 0.175, 0.4313, 0.1937, 0.4313, 0.1563, 0.45, 0.175, 0.5688, 0.1562, 0.5687, 0.175, 0.5687, 0.1938, 0.55, 0.175, 0.5687, 0.1938, 0.5312, 0.1937, 0.55, 0.175, 0.5312, 0.1937, 0.5312, 0.1563, 0.55, 0.175, 0.5187, 0.1063, 0.5187, 0.125, 0.5187, 0.1438, 0.5, 0.125, 0.5187, 0.1438, 0.4812, 0.1438, 0.5, 0.125, 0.4812, 0.1438, 0.4812, 0.1063, 0.5, 0.125, 0.4688, 0.05625, 0.4688, 0.09375, 0.45, 0.075, 0.4688, 0.09375, 0.4313, 0.09375, 0.45, 0.075, 0.4313, 0.09375, 0.4313, 0.05625, 0.45, 0.075, 0.5688, 0.05625, 0.5688, 0.075, 0.5687, 0.09375, 0.55, 0.075, 0.5687, 0.09375, 0.5312, 0.09375, 0.55, 0.075, 0.5312, 0.09375, 0.5312, 0.05625, 0.55, 0.075, 0.5688, 0.6562, 0.5687, 0.675, 0.5687, 0.6937, 0.55, 0.675, 0.5687, 0.6937, 0.5312, 0.6938, 0.55, 0.675, 0.5312, 0.6938, 0.5312, 0.6562, 0.55, 0.675, 0.4688, 0.5562, 0.4688, 0.575, 0.4688, 0.5938, 0.45, 0.575, 0.4688, 0.5938, 0.4313, 0.5938, 0.45, 0.575, 0.4313, 0.5938, 0.4313, 0.5562, 0.45, 0.575, 0.4812, 0.3563, 0.4813, 0.375, 0.475, 0.375, 0.475, 0.35, 0.425, 0.35, 0.475, 0.35, 0.475, 0.375, 0.425, 0.375, 0.375, 0.35, 0.425, 0.35, 0.425, 0.375, 0.375, 0.375, 0.525, 0.85, 0.575, 0.85, 0.575, 0.875, 0.525, 0.875, 0.475, 0.85, 0.525, 0.85, 0.525, 0.875, 0.475, 0.875, 0.425, 0.85, 0.475, 0.85, 0.475, 0.875, 0.425, 0.875, 0.375, 0.85, 0.425, 0.85, 0.425, 0.875, 0.375, 0.875, 0.725, 0.7, 0.75, 0.7, 0.75, 0.75, 0.725, 0.75, 0.575, 0.85, 0.625, 0.85, 0.625, 0.875, 0.575, 0.875, 0.225, 0.7, 0.25, 0.7, 0.25, 0.75, 0.225, 0.75, 0.225, 0.5, 0.25, 0.5, 0.25, 0.55, 0.225, 0.55, 0.225, 0.55, 0.25, 0.55, 0.25, 0.6, 0.225, 0.6, 0.225, 0.6, 0.25, 0.6, 0.25, 0.65, 0.225, 0.65, 0.225, 0.65, 0.25, 0.65, 0.25, 0.7, 0.225, 0.7, 0.5687, 0.4437, 0.5687, 0.425, 0.575, 0.425, 0.575, 0.45, 0.5687, 0.8438, 0.5688, 0.825, 0.575, 0.825, 0.575, 0.85, 0.675, 0.7, 0.7, 0.7, 0.7, 0.75, 0.675, 0.75, 0.575, 0.8, 0.625, 0.8, 0.625, 0.825, 0.575, 0.825, 0.575, 0.4, 0.625, 0.4, 0.625, 0.425, 0.575, 0.425, 0.675, 0.5, 0.7, 0.5, 0.7, 0.55, 0.675, 0.55, 0.675, 0.575, 0.7, 0.575, 0.7, 0.6, 0.675, 0.6, 0.675, 0.625, 0.7, 0.625, 0.7, 0.65, 0.675, 0.65, 0.675, 0.675, 0.7, 0.675, 0.7, 0.7, 0.675, 0.7, 0.4688, 0.3438, 0.4688, 0.325, 0.475, 0.325, 0.475, 0.35, 0.5687, 0.9437, 0.5687, 0.925, 0.575, 0.925, 0.575, 0.95, 0.525, 0.3, 0.575, 0.3, 0.575, 0.325, 0.525, 0.325, 0.475, 0.3, 0.525, 0.3, 0.525, 0.325, 0.475, 0.325, 0.775, 0.7, 0.8, 0.7, 0.8, 0.75, 0.775, 0.75, 0.575, 0.9, 0.625, 0.9, 0.625, 0.925, 0.575, 0.925, 0.575, 0.3, 0.625, 0.3, 0.625, 0.325, 0.575, 0.325, 0.775, 0.5, 0.8, 0.5, 0.8, 0.55, 0.775, 0.55, 0.775, 0.575, 0.8, 0.575, 0.8, 0.6, 0.775, 0.6, 0.5187, 0.3937, 0.5187, 0.375, 0.525, 0.375, 0.525, 0.4, 0.525, 0.35, 0.575, 0.35, 0.575, 0.375, 0.525, 0.375, 0.575, 0.35, 0.625, 0.35, 0.625, 0.375, 0.575, 0.375, 0.725, 0.5, 0.75, 0.5, 0.75, 0.55, 0.725, 0.55, 0.725, 0.575, 0.7417, 0.575, 0.7333, 0.6, 0.725, 0.6, 0.675, 0.6, 0.7, 0.62, 0.7, 0.625, 0.675, 0.625, 0.5187, 0.1438, 0.5187, 0.125, 0.525, 0.125, 0.525, 0.15, 0.3187, 0.6438, 0.3188, 0.625, 0.325, 0.625, 0.325, 0.65, 0.525, 0.6, 0.575, 0.6, 0.575, 0.625, 0.525, 0.625, 0.475, 0.6, 0.525, 0.6, 0.525, 0.625, 0.475, 0.625, 0.425, 0.6, 0.475, 0.6, 0.475, 0.625, 0.425, 0.625, 0.375, 0.6, 0.425, 0.6, 0.425, 0.625, 0.375, 0.625, 0.525, 0.1, 0.575, 0.1, 0.575, 0.125, 0.525, 0.125, 0.625, 0.6, 0.675, 0.6, 0.675, 0.625, 0.625, 0.625, 0.825, 0.6, 0.875, 0.6, 0.875, 0.625, 0.825, 0.625, 0.575, 0.1, 0.625, 0.1, 0.625, 0.125, 0.575, 0.125, 0.325, 0.6, 0.375, 0.6, 0.375, 0.625, 0.325, 0.625, 0.575, 0.6, 0.625, 0.6, 0.625, 0.625, 0.575, 0.625, 0.675, 0.65, 0.7, 0.65, 0.7, 0.675, 0.675, 0.675, 0.5687, 0.6937, 0.5687, 0.675, 0.575, 0.675, 0.575, 0.7, 0.5687, 0.09375, 0.5688, 0.075, 0.575, 0.075, 0.575, 0.1, 0.8, 0.65, 0.825, 0.65, 0.825, 0.675, 0.8, 0.675, 0.7, 0.65, 0.7167, 0.65, 0.7083, 0.675, 0.7, 0.675, 0.625, 0.65, 0.675, 0.65, 0.675, 0.675, 0.625, 0.675, 0.825, 0.65, 0.875, 0.65, 0.875, 0.675, 0.825, 0.675, 0.575, 0.05, 0.625, 0.05, 0.625, 0.075, 0.575, 0.075, 0.575, 0.65, 0.625, 0.65, 0.625, 0.675, 0.575, 0.675, 0.725, 0.55, 0.75, 0.55, 0.7417, 0.575, 0.725, 0.575, 0.775, 0.55, 0.8, 0.55, 0.8, 0.575, 0.775, 0.575, 0.675, 0.55, 0.7, 0.55, 0.7, 0.575, 0.675, 0.575, 0.4688, 0.5938, 0.4688, 0.575, 0.475, 0.575, 0.475, 0.6, 0.5687, 0.1938, 0.5687, 0.175, 0.575, 0.175, 0.575, 0.2, 0.525, 0.55, 0.575, 0.55, 0.575, 0.575, 0.525, 0.575, 0.475, 0.55, 0.525, 0.55, 0.525, 0.575, 0.475, 0.575, 0.8, 0.55, 0.825, 0.55, 0.825, 0.575, 0.8, 0.575, 0.75, 0.55, 0.775, 0.55, 0.775, 0.575, 0.7583, 0.575, 0.7, 0.55, 0.725, 0.55, 0.725, 0.575, 0.7, 0.575, 0.625, 0.55, 0.675, 0.55, 0.675, 0.575, 0.625, 0.575, 0.825, 0.55, 0.875, 0.55, 0.875, 0.575, 0.825, 0.575, 0.575, 0.15, 0.625, 0.15, 0.625, 0.175, 0.575, 0.175, 0.575, 0.55, 0.625, 0.55, 0.625, 0.575, 0.575, 0.575, 0.7917, 0.675, 0.7833, 0.65, 0.8, 0.65, 0.8, 0.675, 0.7312, 0.675, 0.75, 0.66, 0.75, 0.675, 0.75, 0.66, 0.7687, 0.675, 0.75, 0.675, 0.7667, 0.6, 0.7583, 0.575, 0.775, 0.575, 0.775, 0.6, 0.775, 0.68, 0.8, 0.7, 0.775, 0.7, 0.8, 0.7, 0.7917, 0.675, 0.8, 0.675, 0.7937, 0.625, 0.8, 0.62, 0.8, 0.625, 0.8, 0.62, 0.825, 0.6, 0.825, 0.625, 0.8, 0.625, 0.7, 0.62, 0.7063, 0.625, 0.7, 0.625, 0.7789, 0.6368, 0.7937, 0.625, 0.8, 0.625, 0.8, 0.65, 0.7833, 0.65, 0.7, 0.7, 0.725, 0.68, 0.725, 0.7, 0.725, 0.68, 0.7312, 0.675, 0.75, 0.675, 0.75, 0.7, 0.725, 0.7, 0.775, 0.68, 0.7687, 0.675, 0.7687, 0.675, 0.775, 0.68, 0.7333, 0.6, 0.7417, 0.575, 0.7417, 0.575, 0.7333, 0.6, 0.7417, 0.575, 0.75, 0.55, 0.75, 0.55, 0.7417, 0.575, 0.7, 0.62, 0.675, 0.6, 0.675, 0.6, 0.7, 0.62, 0.7583, 0.575, 0.7667, 0.6, 0.7667, 0.6, 0.7583, 0.575, 0.7312, 0.675, 0.725, 0.68, 0.725, 0.68, 0.7312, 0.675, 0.7917, 0.675, 0.8, 0.7, 0.8, 0.7, 0.7917, 0.675, 0.7167, 0.65, 0.7211, 0.6368, 0.7211, 0.6368, 0.7167, 0.65, 0.8, 0.6, 0.825, 0.6, 0.825, 0.6, 0.8, 0.6, 0.8, 0.7, 0.775, 0.68, 0.775, 0.68, 0.8, 0.7, 0.7211, 0.6368, 0.7063, 0.625, 0.7063, 0.625, 0.7211, 0.6368, 0.75, 0.55, 0.7583, 0.575, 0.7583, 0.575, 0.75, 0.55, 0.775, 0.6, 0.8, 0.6, 0.8, 0.6, 0.775, 0.6, 0.8, 0.62, 0.7937, 0.625, 0.7937, 0.625, 0.8, 0.62, 0.725, 0.6, 0.7333, 0.6, 0.7333, 0.6, 0.725, 0.6, 0.825, 0.6, 0.8, 0.62, 0.8, 0.62, 0.825, 0.6, 0.7667, 0.6, 0.775, 0.6, 0.775, 0.6, 0.7667, 0.6, 0.675, 0.6, 0.7, 0.6, 0.7, 0.6, 0.675, 0.6, 0.7063, 0.625, 0.7, 0.62, 0.7, 0.62, 0.7063, 0.625, 0.7083, 0.675, 0.7167, 0.65, 0.7167, 0.65, 0.7083, 0.675, 0.7789, 0.6368, 0.7833, 0.65, 0.7833, 0.65, 0.7789, 0.6368, 0.7833, 0.65, 0.7917, 0.675, 0.7917, 0.675, 0.7833, 0.65, 0.7937, 0.625, 0.7789, 0.6368, 0.7789, 0.6368, 0.7937, 0.625, 0.75, 0.66, 0.7312, 0.675, 0.7312, 0.675, 0.75, 0.66, 0.7, 0.6, 0.725, 0.6, 0.725, 0.6, 0.7, 0.6, 0.7, 0.7, 0.7083, 0.675, 0.7083, 0.675, 0.7, 0.7, 0.7687, 0.675, 0.75, 0.66, 0.75, 0.66, 0.7687, 0.675, 0.725, 0.68, 0.7, 0.7, 0.7, 0.7, 0.725, 0.68, 0.8, 0.6, 0.825, 0.6, 0.8, 0.62, 0.7937, 0.625, 0.7789, 0.6368, 0.7833, 0.65, 0.7917, 0.675, 0.8, 0.7, 0.775, 0.68, 0.7687, 0.675, 0.75, 0.66, 0.7312, 0.675, 0.725, 0.68, 0.7, 0.7, 0.7083, 0.675, 0.7167, 0.65, 0.7211, 0.6368, 0.7063, 0.625, 0.7, 0.62, 0.675, 0.6, 0.7, 0.6, 0.725, 0.6, 0.7333, 0.6, 0.7417, 0.575, 0.75, 0.55, 0.7583, 0.575, 0.7667, 0.6, 0.775, 0.6])
me_cube.materials.append(mat_dice)
me_cube.materials.append(mat_hole)
me_cube.materials.append(mat_red)
me_cube.materials.append(mat_gold)
me_cube.use_mirror_vertex_groups = False
me_cube.update()

# ---- objects
ob_cube = bpy.data.objects.new('Cube', me_cube)

# ---- transforms, parenting, visibility, modifiers, constraints
ob_cube.location = (0.0, 0.0, 0.0)
ob_cube.scale = (0.075, 0.075, 0.075)
ob_cube.lock_rotations_4d = False
ob_cube.empty_display_type = 'ARROWS'
ob_cube.lineart.crease_threshold = 0.0

# ---- collection membership
col_collection.objects.link(ob_cube)

# ---- scene / render settings (as saved in the file)
scene.frame_start = 1; scene.frame_end = 250; scene.frame_set(1)
scene.render.engine = 'BLENDER_EEVEE_NEXT'
scene.cycles.sampling_pattern = 'TABULATED_SOBOL'
bpy.context.view_layer.update()

# ---- added for rendering (the .blend has no active camera and no usable light): camera, sun
cam_auto = bpy.data.cameras.new('AutoCamera')
cam_auto.lens = 50.0
cam_auto.sensor_width = 36.0
cam_auto.clip_end = 1000.0
ob_auto_camera = bpy.data.objects.new('AutoCamera', cam_auto)
scene.collection.objects.link(ob_auto_camera)
ob_auto_camera.location = (0.24038, -0.288456, 0.192304)
ob_auto_camera.rotation_euler = (1.09748, -7.21219e-08, 0.694738)
scene.camera = ob_auto_camera
light_auto_sun = bpy.data.lights.new('AutoSun', 'SUN')
light_auto_sun.energy = 3.0
light_auto_sun.angle = 0.0523599
ob_auto_sun = bpy.data.objects.new('AutoSun', light_auto_sun)
scene.collection.objects.link(ob_auto_sun)
ob_auto_sun.rotation_euler = (0.872665, 0.174533, 0.523599)
bpy.context.view_layer.update()
